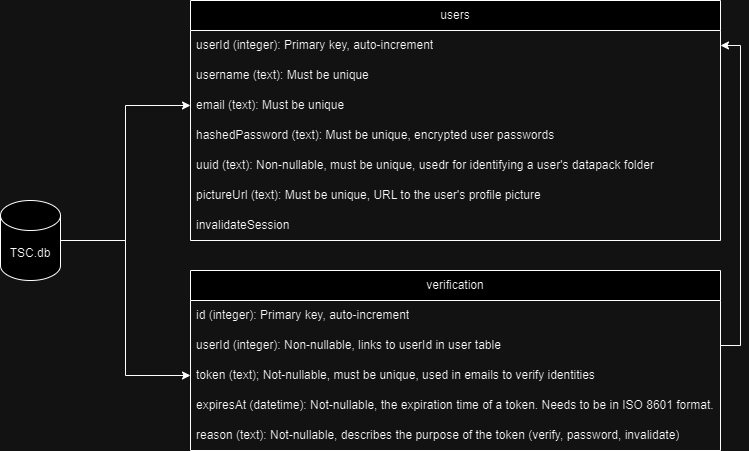

The diagram above was exported from draw.io. Its source (the exported page's mxGraphModel, read from the mxfile embedded in the PNG):
<mxGraphModel dx="1434" dy="780" grid="1" gridSize="10" guides="1" tooltips="1" connect="1" arrows="1" fold="1" page="1" pageScale="1" pageWidth="1200" pageHeight="1600" math="0" shadow="0">
  <root>
    <mxCell id="0" />
    <mxCell id="1" parent="0" />
    <mxCell id="_ZBi2h3MqdPZQXJjlHOV-45" style="edgeStyle=orthogonalEdgeStyle;rounded=0;orthogonalLoop=1;jettySize=auto;html=1;exitX=1;exitY=0.5;exitDx=0;exitDy=0;exitPerimeter=0;entryX=0;entryY=0.5;entryDx=0;entryDy=0;" edge="1" parent="1" source="BTtD7VDN6usMn-HKR6WF-1" target="BTtD7VDN6usMn-HKR6WF-5">
      <mxGeometry relative="1" as="geometry" />
    </mxCell>
    <mxCell id="_ZBi2h3MqdPZQXJjlHOV-46" style="edgeStyle=orthogonalEdgeStyle;rounded=0;orthogonalLoop=1;jettySize=auto;html=1;exitX=1;exitY=0.5;exitDx=0;exitDy=0;exitPerimeter=0;entryX=0;entryY=0.5;entryDx=0;entryDy=0;" edge="1" parent="1" source="BTtD7VDN6usMn-HKR6WF-1" target="_ZBi2h3MqdPZQXJjlHOV-39">
      <mxGeometry relative="1" as="geometry" />
    </mxCell>
    <mxCell id="BTtD7VDN6usMn-HKR6WF-1" value="TSC.db" style="shape=cylinder3;whiteSpace=wrap;html=1;boundedLbl=1;backgroundOutline=1;size=15;" parent="1" vertex="1">
      <mxGeometry x="20" y="260" width="60" height="80" as="geometry" />
    </mxCell>
    <mxCell id="BTtD7VDN6usMn-HKR6WF-2" value="users" style="swimlane;fontStyle=0;childLayout=stackLayout;horizontal=1;startSize=30;horizontalStack=0;resizeParent=1;resizeParentMax=0;resizeLast=0;collapsible=1;marginBottom=0;whiteSpace=wrap;html=1;" parent="1" vertex="1">
      <mxGeometry x="210" y="60" width="530" height="240" as="geometry">
        <mxRectangle x="220" y="120" width="70" height="30" as="alternateBounds" />
      </mxGeometry>
    </mxCell>
    <mxCell id="BTtD7VDN6usMn-HKR6WF-3" value="userId (integer): Primary key, auto-increment" style="text;strokeColor=none;fillColor=none;align=left;verticalAlign=middle;spacingLeft=4;spacingRight=4;overflow=hidden;points=[[0,0.5],[1,0.5]];portConstraint=eastwest;rotatable=0;whiteSpace=wrap;html=1;" parent="BTtD7VDN6usMn-HKR6WF-2" vertex="1">
      <mxGeometry y="30" width="530" height="30" as="geometry" />
    </mxCell>
    <mxCell id="BTtD7VDN6usMn-HKR6WF-4" value="username (text): Must be unique" style="text;strokeColor=none;fillColor=none;align=left;verticalAlign=middle;spacingLeft=4;spacingRight=4;overflow=hidden;points=[[0,0.5],[1,0.5]];portConstraint=eastwest;rotatable=0;whiteSpace=wrap;html=1;" parent="BTtD7VDN6usMn-HKR6WF-2" vertex="1">
      <mxGeometry y="60" width="530" height="30" as="geometry" />
    </mxCell>
    <mxCell id="BTtD7VDN6usMn-HKR6WF-5" value="email (text): Must be unique" style="text;strokeColor=none;fillColor=none;align=left;verticalAlign=middle;spacingLeft=4;spacingRight=4;overflow=hidden;points=[[0,0.5],[1,0.5]];portConstraint=eastwest;rotatable=0;whiteSpace=wrap;html=1;" parent="BTtD7VDN6usMn-HKR6WF-2" vertex="1">
      <mxGeometry y="90" width="530" height="30" as="geometry" />
    </mxCell>
    <mxCell id="_ZBi2h3MqdPZQXJjlHOV-5" value="hashedPassword (text): Must be unique, encrypted user passwords" style="text;strokeColor=none;fillColor=none;align=left;verticalAlign=middle;spacingLeft=4;spacingRight=4;overflow=hidden;points=[[0,0.5],[1,0.5]];portConstraint=eastwest;rotatable=0;whiteSpace=wrap;html=1;" vertex="1" parent="BTtD7VDN6usMn-HKR6WF-2">
      <mxGeometry y="120" width="530" height="30" as="geometry" />
    </mxCell>
    <mxCell id="_ZBi2h3MqdPZQXJjlHOV-6" value="uuid (text): Non-nullable, must be unique, usedr for identifying a user's datapack folder" style="text;strokeColor=none;fillColor=none;align=left;verticalAlign=middle;spacingLeft=4;spacingRight=4;overflow=hidden;points=[[0,0.5],[1,0.5]];portConstraint=eastwest;rotatable=0;whiteSpace=wrap;html=1;" vertex="1" parent="BTtD7VDN6usMn-HKR6WF-2">
      <mxGeometry y="150" width="530" height="30" as="geometry" />
    </mxCell>
    <mxCell id="_ZBi2h3MqdPZQXJjlHOV-9" value="pictureUrl (text): Must be unique, URL to the user's profile picture" style="text;strokeColor=none;fillColor=none;align=left;verticalAlign=middle;spacingLeft=4;spacingRight=4;overflow=hidden;points=[[0,0.5],[1,0.5]];portConstraint=eastwest;rotatable=0;whiteSpace=wrap;html=1;" vertex="1" parent="BTtD7VDN6usMn-HKR6WF-2">
      <mxGeometry y="180" width="530" height="30" as="geometry" />
    </mxCell>
    <mxCell id="_ZBi2h3MqdPZQXJjlHOV-10" value="invalidateSession" style="text;strokeColor=none;fillColor=none;align=left;verticalAlign=middle;spacingLeft=4;spacingRight=4;overflow=hidden;points=[[0,0.5],[1,0.5]];portConstraint=eastwest;rotatable=0;whiteSpace=wrap;html=1;" vertex="1" parent="BTtD7VDN6usMn-HKR6WF-2">
      <mxGeometry y="210" width="530" height="30" as="geometry" />
    </mxCell>
    <mxCell id="_ZBi2h3MqdPZQXJjlHOV-36" value="verification" style="swimlane;fontStyle=0;childLayout=stackLayout;horizontal=1;startSize=30;horizontalStack=0;resizeParent=1;resizeParentMax=0;resizeLast=0;collapsible=1;marginBottom=0;whiteSpace=wrap;html=1;" vertex="1" parent="1">
      <mxGeometry x="210" y="330" width="530" height="180" as="geometry">
        <mxRectangle x="220" y="120" width="70" height="30" as="alternateBounds" />
      </mxGeometry>
    </mxCell>
    <mxCell id="_ZBi2h3MqdPZQXJjlHOV-37" value="id (integer): Primary key, auto-increment" style="text;strokeColor=none;fillColor=none;align=left;verticalAlign=middle;spacingLeft=4;spacingRight=4;overflow=hidden;points=[[0,0.5],[1,0.5]];portConstraint=eastwest;rotatable=0;whiteSpace=wrap;html=1;" vertex="1" parent="_ZBi2h3MqdPZQXJjlHOV-36">
      <mxGeometry y="30" width="530" height="30" as="geometry" />
    </mxCell>
    <mxCell id="_ZBi2h3MqdPZQXJjlHOV-38" value="userId (integer): Non-nullable, links to userId in user table" style="text;strokeColor=none;fillColor=none;align=left;verticalAlign=middle;spacingLeft=4;spacingRight=4;overflow=hidden;points=[[0,0.5],[1,0.5]];portConstraint=eastwest;rotatable=0;whiteSpace=wrap;html=1;" vertex="1" parent="_ZBi2h3MqdPZQXJjlHOV-36">
      <mxGeometry y="60" width="530" height="30" as="geometry" />
    </mxCell>
    <mxCell id="_ZBi2h3MqdPZQXJjlHOV-39" value="token (text); Not-nullable, must be unique, used in emails to verify identities" style="text;strokeColor=none;fillColor=none;align=left;verticalAlign=middle;spacingLeft=4;spacingRight=4;overflow=hidden;points=[[0,0.5],[1,0.5]];portConstraint=eastwest;rotatable=0;whiteSpace=wrap;html=1;" vertex="1" parent="_ZBi2h3MqdPZQXJjlHOV-36">
      <mxGeometry y="90" width="530" height="30" as="geometry" />
    </mxCell>
    <mxCell id="_ZBi2h3MqdPZQXJjlHOV-40" value="expiresAt (datetime): Not-nullable, the expiration time of a token. Needs to be in ISO 8601 format." style="text;strokeColor=none;fillColor=none;align=left;verticalAlign=middle;spacingLeft=4;spacingRight=4;overflow=hidden;points=[[0,0.5],[1,0.5]];portConstraint=eastwest;rotatable=0;whiteSpace=wrap;html=1;" vertex="1" parent="_ZBi2h3MqdPZQXJjlHOV-36">
      <mxGeometry y="120" width="530" height="30" as="geometry" />
    </mxCell>
    <mxCell id="_ZBi2h3MqdPZQXJjlHOV-41" value="reason (text): Not-nullable, describes the purpose of the token (verify, password, invalidate)" style="text;strokeColor=none;fillColor=none;align=left;verticalAlign=middle;spacingLeft=4;spacingRight=4;overflow=hidden;points=[[0,0.5],[1,0.5]];portConstraint=eastwest;rotatable=0;whiteSpace=wrap;html=1;" vertex="1" parent="_ZBi2h3MqdPZQXJjlHOV-36">
      <mxGeometry y="150" width="530" height="30" as="geometry" />
    </mxCell>
    <mxCell id="_ZBi2h3MqdPZQXJjlHOV-44" style="edgeStyle=orthogonalEdgeStyle;rounded=0;orthogonalLoop=1;jettySize=auto;html=1;exitX=1;exitY=0.5;exitDx=0;exitDy=0;entryX=1;entryY=0.5;entryDx=0;entryDy=0;" edge="1" parent="1" source="_ZBi2h3MqdPZQXJjlHOV-38" target="BTtD7VDN6usMn-HKR6WF-3">
      <mxGeometry relative="1" as="geometry" />
    </mxCell>
  </root>
</mxGraphModel>